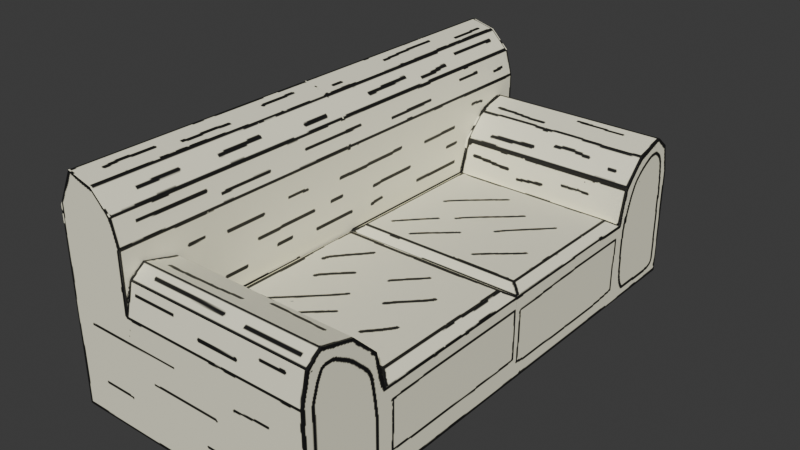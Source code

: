 # Source: sofa_2.blend  (saved by Blender 5.1.30; exported with 4.5.12 LTS)
import bpy
from mathutils import Matrix  # noqa: F401  (used for matrix-valued properties, if any)

bpy.ops.wm.read_factory_settings(use_empty=True)
scene = bpy.context.scene
scene.name = 'Scene'

# ---- collections
col_collection = bpy.data.collections.new('Collection'); scene.collection.children.link(col_collection)

# ---- images (referenced by path relative to the original .blend; pixels are not part of the script)
import os
ASSET_DIR = os.environ.get("B2B_ASSET_DIR", "")  # directory of the original .blend (textures are referenced by path, not embedded)
HERE = os.path.dirname(os.path.abspath(__file__))  # packed textures are extracted next to this script under _unpacked/

def load_image(name, relpath, width, height, colorspace="sRGB"):
    """Load a texture the original file referenced (path relative to the .blend, or extracted next to this script)."""
    p = next((c for c in (os.path.join(HERE, relpath), os.path.join(ASSET_DIR, relpath)) if relpath and os.path.exists(c)), "")
    if p:
        img = bpy.data.images.load(p, check_existing=True)
        img.name = name
    else:  # same state as the original file: an image datablock whose file is absent (Cycles renders it pink)
        img = bpy.data.images.new(name, width, height)
        img.source = "FILE"
        img.filepath = "//" + (relpath or name)
    img.colorspace_settings.name = colorspace
    return img
img_material_base_color_001 = load_image('Material Base Color.001', '_unpacked/Material_Base_Color.a773606d.png', 1024, 1024, 'sRGB')

# ---- materials (node trees are filled in below, after node groups)
mat_material_003 = bpy.data.materials.new('Material.003')
mat_material_003.alpha_threshold = 0.0
mat_material_003.use_backface_culling_lightprobe_volume = False
mat_material_003.roughness = 0.5
mat_material_003.line_color = (0.0, 0.0, 0.0, 1.0)

# ---- material node trees
mat_material_003.use_nodes = True; mat_material_003.node_tree.nodes.clear()
_N = mat_material_003.node_tree.nodes; _L = mat_material_003.node_tree.links
n0 = _N.new('ShaderNodeOutputMaterial'); n0.name = 'Material Output'; n0.location = (200, 100)
n1 = _N.new('ShaderNodeBsdfPrincipled'); n1.name = 'Principled BSDF'; n1.location = (-200, 100)
n2 = _N.new('ShaderNodeTexImage'); n2.name = 'Image Texture'; n2.location = (-490, 75)
n2.image = img_material_base_color_001
_L.new(n1.outputs[0], n0.inputs[0])
_L.new(n2.outputs[0], n1.inputs[0])
n0.is_active_output = True

# ---- world
world_world = bpy.data.worlds.new('World'); scene.world = world_world
world_world.use_nodes = True; world_world.node_tree.nodes.clear()
_N = world_world.node_tree.nodes; _L = world_world.node_tree.links
n0 = _N.new('ShaderNodeOutputWorld'); n0.name = 'World Output'; n0.location = (200, 100)
n1 = _N.new('ShaderNodeBackground'); n1.name = 'Background'; n1.location = (-200, 100)
n1.inputs[0].default_value = (0.05088, 0.05088, 0.05088, 1.0)
_L.new(n1.outputs[0], n0.inputs[0])
n0.is_active_output = True
world_world.color = (0.05088, 0.05088, 0.05088)
world_world.sun_shadow_jitter_overblur = 0.0

# ---- meshes
me_cube_001 = bpy.data.meshes.new('Cube.001')
me_cube_001.from_pydata([(0.4145, 9.414, 4.386), (1.0, 10.0, -1.0), (1.0, 0.0, 4.0), (1.0, 0.0, -1.0), (-9.414, 9.414, 4.386), (-10.0, 10.0, -1.0), (-10.0, 0.0, 4.0), (-10.0, 0.0, -1.0), (1.0, 15.0, -1.0), (-10.0, 15.0, -1.0), (1.0, 15.0, 4.0), (-10.0, 15.0, 4.0), (-14.0, 10.0, -1.0), (-14.0, 0.0, -1.0), (-14.0, 0.0, 4.0), (-14.0, 10.0, 4.0), (-14.0, 15.0, 4.0), (-14.0, 15.0, -1.0), (-14.0, 15.0, 9.997), (-14.0, 0.0, 9.997), (-14.0, 10.0, 9.997), (-10.0, 10.0, 3.997), (-10.0, 13.8, 8.0), (-10.0, 10.51, 6.102), (-10.0, 11.9, 7.491), (1.0, 13.8, 8.0), (1.0, 10.0, 3.997), (1.0, 11.9, 7.491), (1.0, 10.51, 6.102), (1.0, 0.0, -1.0), (1.0, 10.0, -1.0), (1.0, 15.0, -1.0), (-13.02, 15.0, 12.0), (-10.0, 15.0, 8.978), (-11.51, 15.0, 11.6), (-10.4, 15.0, 10.49), (-10.0, 0.0, 8.978), (-13.02, 0.0, 12.0), (-10.4, 0.0, 10.49), (-11.51, 0.0, 11.6), (-10.0, 10.0, 8.978), (-13.02, 10.0, 12.0), (-10.4, 10.0, 10.49), (-11.51, 10.0, 11.6), (0.4145, -9.414, 4.386), (1.0, -10.0, -1.0), (1.0, 0.0, 4.0), (1.0, 0.0, -1.0), (-9.414, -9.414, 4.386), (-10.0, -10.0, -1.0), (-10.0, 0.0, 4.0), (-10.0, 0.0, -1.0), (1.0, -15.0, -1.0), (-10.0, -15.0, -1.0), (1.0, -15.0, 4.0), (-10.0, -15.0, 4.0), (-14.0, -10.0, -1.0), (-14.0, 0.0, -1.0), (-14.0, 0.0, 4.0), (-14.0, -10.0, 4.0), (-14.0, -15.0, 4.0), (-14.0, -15.0, -1.0), (-14.0, -15.0, 9.997), (-14.0, 0.0, 9.997), (-14.0, -10.0, 9.997), (-10.0, -10.0, 3.997), (-10.0, -13.8, 8.0), (-10.0, -10.51, 6.102), (-10.0, -11.9, 7.491), (1.0, -13.8, 8.0), (1.0, -10.0, 3.997), (1.0, -11.9, 7.491), (1.0, -10.51, 6.102), (1.0, 0.0, -1.0), (1.0, -10.0, -1.0), (1.0, -15.0, -1.0), (-13.02, -15.0, 12.0), (-10.0, -15.0, 8.978), (-11.51, -15.0, 11.6), (-10.4, -15.0, 10.49), (-10.0, 0.0, 8.978), (-13.02, 0.0, 12.0), (-10.4, 0.0, 10.49), (-11.51, 0.0, 11.6), (-10.0, -10.0, 8.978), (-13.02, -10.0, 12.0), (-10.4, -10.0, 10.49), (-11.51, -10.0, 11.6), (-10.0, 13.8, 8.0), (-10.0, 15.0, 5.638), (-10.0, 14.65, 7.308), (1.0, 15.0, 5.638), (1.0, 13.8, 8.0), (1.0, 14.65, 7.308), (-10.0, -15.0, 5.638), (-10.0, -13.8, 8.0), (-10.0, -14.65, 7.308), (1.0, -13.8, 8.0), (1.0, -15.0, 5.638), (1.0, -14.65, 7.308), (-9.414, 0.5855, 4.386), (0.4145, 0.5855, 4.386), (1.0, 10.0, 4.0), (-10.0, 10.0, 4.0), (-9.414, -0.5855, 4.386), (0.4145, -0.5855, 4.386), (1.0, -10.0, 4.0), (-10.0, -10.0, 4.0)], [], [(0, 4, 100, 101), (5, 7, 13, 12), (5, 30, 3, 7), (1, 102, 2, 29), (30, 5, 9, 31), (9, 11, 10, 8), (102, 1, 8, 10), (15, 14, 19, 20), (13, 14, 15, 12), (12, 15, 16, 17), (9, 5, 12, 17), (11, 9, 17, 16), (16, 15, 20, 18), (21, 26, 28, 23), (23, 28, 27, 24), (24, 27, 25, 22), (36, 40, 42, 38), (38, 42, 43, 39), (39, 43, 41, 37), (32, 41, 43, 34), (34, 43, 42, 35), (35, 42, 40, 33), (11, 16, 18, 32, 34, 35, 33), (41, 32, 18, 20), (103, 11, 33, 40), (37, 41, 20, 19), (14, 6, 36, 38, 39, 37, 19), (6, 103, 40, 36), (44, 105, 104, 48), (49, 56, 57, 51), (49, 51, 47, 74), (45, 73, 46, 106), (74, 75, 53, 49), (53, 52, 54, 55), (106, 54, 52, 45), (59, 64, 63, 58), (57, 56, 59, 58), (56, 61, 60, 59), (53, 61, 56, 49), (55, 60, 61, 53), (60, 62, 64, 59), (65, 67, 72, 70), (67, 68, 71, 72), (68, 66, 69, 71), (80, 82, 86, 84), (82, 83, 87, 86), (83, 81, 85, 87), (76, 78, 87, 85), (78, 79, 86, 87), (79, 77, 84, 86), (55, 77, 79, 78, 76, 62, 60), (85, 64, 62, 76), (107, 84, 77, 55), (81, 63, 64, 85), (58, 63, 81, 83, 82, 80, 50), (50, 80, 84, 107), (88, 92, 93, 90), (90, 93, 91, 89), (94, 98, 99, 96), (96, 99, 97, 95), (22, 25, 92, 88), (10, 11, 89, 91), (11, 103, 21, 23, 24, 22, 88, 90, 89), (102, 10, 91, 93, 92, 25, 27, 28, 26), (66, 95, 97, 69), (54, 98, 94, 55), (55, 94, 96, 95, 66, 68, 67, 65, 107), (106, 70, 72, 71, 69, 97, 99, 98, 54), (101, 100, 6, 2), (0, 101, 2, 102), (100, 4, 103, 6), (4, 0, 102, 103), (104, 105, 46, 50), (105, 44, 106, 46), (48, 104, 50, 107), (44, 48, 107, 106)])
_uv = me_cube_001.uv_layers.new(name='UVMap')
_uv.uv.foreach_set('vector', [0.3648, 0.7926, 0.3648, 0.6009, 0.5386, 0.6009, 0.5386, 0.7926, 0.1968, 0.07873, 1.486e-08, 0.07873, 2.08e-08, 1.571e-15, 0.1968, 1.486e-08, 0.1968, 0.07873, 0.1968, 0.2952, -1.486e-09, 0.2952, 1.486e-08, 0.07873, 0.1766, 0.6889, 0.2748, 0.6889, 0.2748, 0.8857, 0.1766, 0.8857, 0.1968, 0.2952, 0.1968, 0.07873, 0.2952, 0.07873, 0.2952, 0.2952, 0.5515, 0.07873, 0.6497, 0.07873, 0.6497, 0.2952, 0.5515, 0.2952, 0.2748, 0.6889, 0.1766, 0.6889, 0.1766, 0.5905, 0.2748, 0.5905, 0.4539, 0.09841, 0.4539, 0.2952, 0.3368, 0.2952, 0.3368, 0.09841, 0.5515, 0.2952, 0.4539, 0.2952, 0.4539, 0.09841, 0.5515, 0.09841, 0.5515, 0.09841, 0.4539, 0.09841, 0.4539, 1.549e-08, 0.5515, 2.286e-08, 0.2952, 0.07873, 0.1968, 0.07873, 0.1968, 1.486e-08, 0.2952, 2.229e-08, 0.6497, 0.07873, 0.5515, 0.07873, 0.5515, 1.468e-08, 0.6497, 7.262e-09, 0.4539, 1.549e-08, 0.4539, 0.09841, 0.3368, 0.09841, 0.3368, 6.657e-09, 0.9459, 0.5905, 0.9459, 0.807, 0.9039, 0.807, 0.9039, 0.5905, 0.9039, 0.5905, 0.9039, 0.807, 0.8749, 0.807, 0.8749, 0.5905, 0.9721, 0.001318, 0.9721, 0.2159, 0.9348, 0.2146, 0.9348, 0.0, 0.7772, 0.5905, 0.7772, 0.7873, 0.7469, 0.7873, 0.7469, 0.5905, 0.8618, 0.2952, 0.8618, 0.492, 0.8373, 0.492, 0.8373, 0.2952, 0.8373, 0.2952, 0.8373, 0.492, 0.8068, 0.492, 0.8068, 0.2952, 0.8068, 0.5905, 0.8068, 0.492, 0.8373, 0.492, 0.8373, 0.5905, 0.8373, 0.5905, 0.8373, 0.492, 0.8618, 0.492, 0.8618, 0.5905, 0.7469, 0.8857, 0.7469, 0.7873, 0.7772, 0.7873, 0.7772, 0.8857, 0.6497, 0.07873, 0.6497, 7.262e-09, 0.7675, -1.63e-09, 0.8068, 0.01924, 0.7988, 0.04898, 0.7771, 0.07076, 0.7474, 0.07873, 0.2952, 0.09841, 0.2952, 3.519e-09, 0.3368, 6.657e-09, 0.3368, 0.09841, 0.8749, 0.7873, 0.8749, 0.8857, 0.7772, 0.8857, 0.7772, 0.7873, 0.2952, 0.2952, 0.2952, 0.09841, 0.3368, 0.09841, 0.3368, 0.2952, 0.432, 0.9622, 0.3533, 0.9622, 0.3533, 0.8644, 0.3613, 0.8348, 0.383, 0.813, 0.4128, 0.8051, 0.432, 0.8444, 0.8749, 0.5905, 0.8749, 0.7873, 0.7772, 0.7873, 0.7772, 0.5905, 0.7354, 0.7926, 0.5616, 0.7926, 0.5616, 0.6009, 0.7354, 0.6009, 0.09841, 0.374, 0.09841, 0.2952, 0.2952, 0.2952, 0.2952, 0.374, 0.09841, 0.374, 0.2952, 0.374, 0.2952, 0.5905, 0.09841, 0.5905, 1.251e-08, 0.7873, -2.347e-09, 0.5905, 0.09814, 0.5905, 0.09814, 0.7873, 0.09841, 0.5905, -7.038e-09, 0.5905, 9.307e-09, 0.374, 0.09841, 0.374, 0.5515, 0.5117, 0.5515, 0.2952, 0.6497, 0.2952, 0.6497, 0.5117, 0.09814, 0.7873, 0.09814, 0.8857, 1.994e-08, 0.8857, 1.251e-08, 0.7873, 0.4539, 0.492, 0.3368, 0.492, 0.3368, 0.2952, 0.4539, 0.2952, 0.5515, 0.2952, 0.5515, 0.492, 0.4539, 0.492, 0.4539, 0.2952, 0.5515, 0.492, 0.5515, 0.5905, 0.4539, 0.5905, 0.4539, 0.492, 9.307e-09, 0.374, 1.525e-08, 0.2952, 0.09841, 0.2952, 0.09841, 0.374, 0.6497, 0.5117, 0.6497, 0.5905, 0.5515, 0.5905, 0.5515, 0.5117, 0.4539, 0.5905, 0.3368, 0.5905, 0.3368, 0.492, 0.4539, 0.492, 0.9878, 0.5117, 0.9458, 0.5117, 0.9458, 0.2952, 0.9878, 0.2952, 0.9458, 0.5117, 0.9168, 0.5117, 0.9168, 0.2952, 0.9458, 0.2952, 0.9459, 0.5918, 0.9833, 0.5905, 0.9833, 0.8051, 0.9459, 0.8064, 0.8371, 0.2952, 0.8068, 0.2952, 0.8068, 0.09841, 0.8371, 0.09841, 0.9168, 0.5905, 0.8923, 0.5905, 0.8923, 0.3936, 0.9168, 0.3936, 0.8923, 0.5905, 0.8618, 0.5905, 0.8618, 0.3936, 0.8923, 0.3936, 0.8618, 0.2952, 0.8923, 0.2952, 0.8923, 0.3936, 0.8618, 0.3936, 0.8923, 0.2952, 0.9168, 0.2952, 0.9168, 0.3936, 0.8923, 0.3936, 0.8068, 4.602e-09, 0.8371, 6.886e-09, 0.8371, 0.09841, 0.8068, 0.09841, 0.6497, 0.5117, 0.7474, 0.5117, 0.7771, 0.5197, 0.7988, 0.5415, 0.8068, 0.5712, 0.7675, 0.5905, 0.6497, 0.5905, 0.2952, 0.492, 0.3368, 0.492, 0.3368, 0.5905, 0.2952, 0.5905, 0.9348, 0.09841, 0.8371, 0.09841, 0.8371, 6.886e-09, 0.9348, 1.426e-08, 0.2952, 0.2952, 0.3368, 0.2952, 0.3368, 0.492, 0.2952, 0.492, 0.432, 0.9622, 0.432, 0.8444, 0.4513, 0.8051, 0.481, 0.813, 0.5028, 0.8348, 0.5107, 0.8644, 0.5107, 0.9622, 0.9348, 0.2952, 0.8371, 0.2952, 0.8371, 0.09841, 0.9348, 0.09841, 0.9889, 0.0, 0.9889, 0.2146, 0.9721, 0.2164, 0.9721, 0.001793, 0.7151, 0.07873, 0.7151, 0.2952, 0.6818, 0.2952, 0.6818, 0.07873, 0.6818, 0.5117, 0.6818, 0.2952, 0.7151, 0.2952, 0.7151, 0.5117, 1.0, 0.5923, 1.0, 0.8069, 0.9833, 0.8051, 0.9833, 0.5905, 0.5515, 0.2952, 0.5515, 0.2952, 0.5515, 0.2952, 0.5515, 0.2952, 0.6497, 0.2952, 0.6497, 0.07873, 0.6818, 0.07873, 0.6818, 0.2952, 0.6669, 0.8051, 0.6669, 0.9035, 0.6669, 0.9035, 0.6259, 0.8935, 0.5987, 0.8661, 0.5888, 0.8287, 0.5888, 0.8287, 0.6024, 0.812, 0.635, 0.8051, 0.2748, 0.6889, 0.2748, 0.5905, 0.3069, 0.5905, 0.3397, 0.5974, 0.3533, 0.6141, 0.3533, 0.6141, 0.3433, 0.6515, 0.316, 0.6789, 0.2747, 0.6889, 0.5515, 0.2952, 0.5515, 0.2952, 0.5515, 0.2952, 0.5515, 0.2952, 0.6497, 0.2952, 0.6818, 0.2952, 0.6818, 0.5117, 0.6497, 0.5117, 0.5107, 0.8051, 0.5427, 0.8051, 0.5753, 0.812, 0.5888, 0.8287, 0.5888, 0.8287, 0.5789, 0.8661, 0.5518, 0.8935, 0.5107, 0.9035, 0.5108, 0.9035, 0.09814, 0.7873, 0.09807, 0.7873, 0.1394, 0.7973, 0.1667, 0.8246, 0.1766, 0.862, 0.1766, 0.862, 0.1631, 0.8788, 0.1303, 0.8857, 0.09814, 0.8857, 0.5386, 0.7926, 0.5386, 0.6009, 0.5501, 0.5905, 0.5501, 0.8051, 0.3648, 0.7926, 0.5386, 0.7926, 0.5501, 0.8051, 0.3533, 0.8051, 0.5386, 0.6009, 0.3648, 0.6009, 0.3533, 0.5905, 0.5501, 0.5905, 0.3648, 0.6009, 0.3648, 0.7926, 0.3533, 0.8051, 0.3533, 0.5905, 0.5616, 0.6009, 0.5616, 0.7926, 0.5501, 0.8051, 0.5501, 0.5905, 0.5616, 0.7926, 0.7354, 0.7926, 0.7469, 0.8051, 0.5501, 0.8051, 0.7354, 0.6009, 0.5616, 0.6009, 0.5501, 0.5905, 0.7469, 0.5905, 0.7354, 0.7926, 0.7354, 0.6009, 0.7469, 0.5905, 0.7469, 0.8051])
me_cube_001.materials.append(mat_material_003)
me_cube_001.use_mirror_vertex_groups = False
me_cube_001.update()

# ---- objects
ob_cube_015 = bpy.data.objects.new('Cube.015', me_cube_001)

# ---- transforms, parenting, visibility, modifiers, constraints
ob_cube_015.location = (9.278, 0.006708, -4.307)
ob_cube_015.scale = (1.573, 1.573, 1.573)
ob_cube_015.lock_rotations_4d = False
ob_cube_015.empty_display_type = 'ARROWS'
ob_cube_015.lineart.crease_threshold = 0.0

# ---- collection membership
col_collection.objects.link(ob_cube_015)

# ---- scene / render settings (as saved in the file)
scene.frame_start = 1; scene.frame_end = 250; scene.frame_set(1)
scene.render.engine = 'BLENDER_EEVEE_NEXT'
scene.render.bake_bias = 0.0
scene.render.bake_samples = 0
scene.cycles.sampling_pattern = 'TABULATED_SOBOL'
scene.eevee.use_volume_custom_range = False
bpy.context.view_layer.update()

# ---- added for rendering (the .blend has no active camera and no usable light): camera, sun
cam_auto = bpy.data.cameras.new('AutoCamera')
cam_auto.lens = 50.0
cam_auto.sensor_width = 36.0
cam_auto.clip_end = 1000.0
ob_auto_camera = bpy.data.objects.new('AutoCamera', cam_auto)
scene.collection.objects.link(ob_auto_camera)
ob_auto_camera.location = (51.4067, -62.8171, 46.2271)
ob_auto_camera.rotation_euler = (1.09748, -7.21219e-08, 0.694738)
scene.camera = ob_auto_camera
light_auto_sun = bpy.data.lights.new('AutoSun', 'SUN')
light_auto_sun.energy = 3.0
light_auto_sun.angle = 0.0523599
ob_auto_sun = bpy.data.objects.new('AutoSun', light_auto_sun)
scene.collection.objects.link(ob_auto_sun)
ob_auto_sun.rotation_euler = (0.872665, 0.174533, 0.523599)
bpy.context.view_layer.update()
